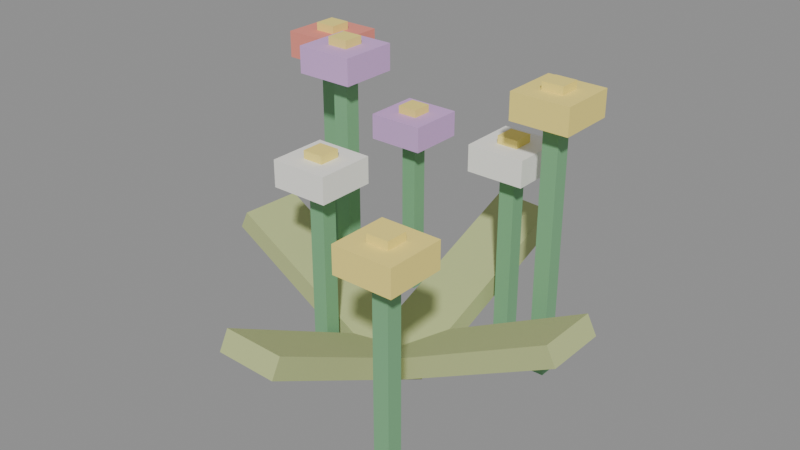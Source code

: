 # Source: flowers.blend  (saved by Blender 5.2.45; exported with 4.5.12 LTS)
import bpy
from mathutils import Matrix  # noqa: F401  (used for matrix-valued properties, if any)

bpy.ops.wm.read_factory_settings(use_empty=True)
scene = bpy.context.scene
scene.name = 'Scene'

# ---- materials (node trees are filled in below, after node groups)
mat_fern = bpy.data.materials.new('Fern')
mat_fern.diffuse_color = (0.2, 0.45, 0.23, 1.0)
mat_flowerw = bpy.data.materials.new('FlowerW')
mat_flowerw.diffuse_color = (0.95, 0.94, 0.88, 1.0)
mat_flowery = bpy.data.materials.new('FlowerY')
mat_flowery.diffuse_color = (0.96, 0.8, 0.22, 1.0)
mat_flowerp = bpy.data.materials.new('FlowerP')
mat_flowerp.diffuse_color = (0.66, 0.4, 0.76, 1.0)
mat_flowerr = bpy.data.materials.new('FlowerR')
mat_flowerr.diffuse_color = (0.85, 0.28, 0.22, 1.0)
mat_grass = bpy.data.materials.new('Grass')
mat_grass.diffuse_color = (0.5, 0.56, 0.25, 1.0)

# ---- material node trees
mat_fern.use_nodes = True; mat_fern.node_tree.nodes.clear()
_N = mat_fern.node_tree.nodes; _L = mat_fern.node_tree.links
n0 = _N.new('ShaderNodeOutputMaterial'); n0.name = 'Material Output'; n0.location = (0, 0)
n1 = _N.new('ShaderNodeBsdfPrincipled'); n1.name = 'Principled BSDF'; n1.location = (0, 0)
n1.inputs[2].default_value = 1.0
n1.inputs[10].default_value = 0.005
n2 = _N.new('ShaderNodeVertexColor'); n2.name = 'Color Attribute'; n2.location = (0, 0)
n2.layer_name = 'Col'
n3 = _N.new('ShaderNodeMix'); n3.name = 'Mix'; n3.location = (0, 0)
n3.data_type = 'RGBA'
n3.blend_type = 'MULTIPLY'
n3.inputs[0].default_value = 1.0
n3.inputs[6].default_value = (0.2, 0.45, 0.23, 1.0)
_L.new(n1.outputs[0], n0.inputs[0])
_L.new(n2.outputs[0], n3.inputs[7])
_L.new(n3.outputs[2], n1.inputs[0])
n0.is_active_output = True
mat_flowerw.use_nodes = True; mat_flowerw.node_tree.nodes.clear()
_N = mat_flowerw.node_tree.nodes; _L = mat_flowerw.node_tree.links
n0 = _N.new('ShaderNodeOutputMaterial'); n0.name = 'Material Output'; n0.location = (0, 0)
n1 = _N.new('ShaderNodeBsdfPrincipled'); n1.name = 'Principled BSDF'; n1.location = (0, 0)
n1.inputs[2].default_value = 1.0
n1.inputs[10].default_value = 0.005
n2 = _N.new('ShaderNodeVertexColor'); n2.name = 'Color Attribute'; n2.location = (0, 0)
n2.layer_name = 'Col'
n3 = _N.new('ShaderNodeMix'); n3.name = 'Mix'; n3.location = (0, 0)
n3.data_type = 'RGBA'
n3.blend_type = 'MULTIPLY'
n3.inputs[0].default_value = 1.0
n3.inputs[6].default_value = (0.95, 0.94, 0.88, 1.0)
_L.new(n1.outputs[0], n0.inputs[0])
_L.new(n2.outputs[0], n3.inputs[7])
_L.new(n3.outputs[2], n1.inputs[0])
n0.is_active_output = True
mat_flowery.use_nodes = True; mat_flowery.node_tree.nodes.clear()
_N = mat_flowery.node_tree.nodes; _L = mat_flowery.node_tree.links
n0 = _N.new('ShaderNodeOutputMaterial'); n0.name = 'Material Output'; n0.location = (0, 0)
n1 = _N.new('ShaderNodeBsdfPrincipled'); n1.name = 'Principled BSDF'; n1.location = (0, 0)
n1.inputs[2].default_value = 1.0
n1.inputs[10].default_value = 0.005
n2 = _N.new('ShaderNodeVertexColor'); n2.name = 'Color Attribute'; n2.location = (0, 0)
n2.layer_name = 'Col'
n3 = _N.new('ShaderNodeMix'); n3.name = 'Mix'; n3.location = (0, 0)
n3.data_type = 'RGBA'
n3.blend_type = 'MULTIPLY'
n3.inputs[0].default_value = 1.0
n3.inputs[6].default_value = (0.96, 0.8, 0.22, 1.0)
_L.new(n1.outputs[0], n0.inputs[0])
_L.new(n2.outputs[0], n3.inputs[7])
_L.new(n3.outputs[2], n1.inputs[0])
n0.is_active_output = True
mat_flowerp.use_nodes = True; mat_flowerp.node_tree.nodes.clear()
_N = mat_flowerp.node_tree.nodes; _L = mat_flowerp.node_tree.links
n0 = _N.new('ShaderNodeOutputMaterial'); n0.name = 'Material Output'; n0.location = (0, 0)
n1 = _N.new('ShaderNodeBsdfPrincipled'); n1.name = 'Principled BSDF'; n1.location = (0, 0)
n1.inputs[2].default_value = 1.0
n1.inputs[10].default_value = 0.005
n2 = _N.new('ShaderNodeVertexColor'); n2.name = 'Color Attribute'; n2.location = (0, 0)
n2.layer_name = 'Col'
n3 = _N.new('ShaderNodeMix'); n3.name = 'Mix'; n3.location = (0, 0)
n3.data_type = 'RGBA'
n3.blend_type = 'MULTIPLY'
n3.inputs[0].default_value = 1.0
n3.inputs[6].default_value = (0.66, 0.4, 0.76, 1.0)
_L.new(n1.outputs[0], n0.inputs[0])
_L.new(n2.outputs[0], n3.inputs[7])
_L.new(n3.outputs[2], n1.inputs[0])
n0.is_active_output = True
mat_flowerr.use_nodes = True; mat_flowerr.node_tree.nodes.clear()
_N = mat_flowerr.node_tree.nodes; _L = mat_flowerr.node_tree.links
n0 = _N.new('ShaderNodeOutputMaterial'); n0.name = 'Material Output'; n0.location = (0, 0)
n1 = _N.new('ShaderNodeBsdfPrincipled'); n1.name = 'Principled BSDF'; n1.location = (0, 0)
n1.inputs[2].default_value = 1.0
n1.inputs[10].default_value = 0.005
n2 = _N.new('ShaderNodeVertexColor'); n2.name = 'Color Attribute'; n2.location = (0, 0)
n2.layer_name = 'Col'
n3 = _N.new('ShaderNodeMix'); n3.name = 'Mix'; n3.location = (0, 0)
n3.data_type = 'RGBA'
n3.blend_type = 'MULTIPLY'
n3.inputs[0].default_value = 1.0
n3.inputs[6].default_value = (0.85, 0.28, 0.22, 1.0)
_L.new(n1.outputs[0], n0.inputs[0])
_L.new(n2.outputs[0], n3.inputs[7])
_L.new(n3.outputs[2], n1.inputs[0])
n0.is_active_output = True
mat_grass.use_nodes = True; mat_grass.node_tree.nodes.clear()
_N = mat_grass.node_tree.nodes; _L = mat_grass.node_tree.links
n0 = _N.new('ShaderNodeOutputMaterial'); n0.name = 'Material Output'; n0.location = (0, 0)
n1 = _N.new('ShaderNodeBsdfPrincipled'); n1.name = 'Principled BSDF'; n1.location = (0, 0)
n1.inputs[2].default_value = 1.0
n1.inputs[10].default_value = 0.005
n2 = _N.new('ShaderNodeVertexColor'); n2.name = 'Color Attribute'; n2.location = (0, 0)
n2.layer_name = 'Col'
n3 = _N.new('ShaderNodeMix'); n3.name = 'Mix'; n3.location = (0, 0)
n3.data_type = 'RGBA'
n3.blend_type = 'MULTIPLY'
n3.inputs[0].default_value = 1.0
n3.inputs[6].default_value = (0.5, 0.56, 0.25, 1.0)
_L.new(n1.outputs[0], n0.inputs[0])
_L.new(n2.outputs[0], n3.inputs[7])
_L.new(n3.outputs[2], n1.inputs[0])
n0.is_active_output = True

# ---- meshes
me_body_fern = bpy.data.meshes.new('Body_Fern')
me_body_fern.from_pydata([(-0.1109, -0.1039, 0.0), (-0.08089, -0.1039, 0.0), (-0.08089, -0.07389, 0.0), (-0.1109, -0.07389, 0.0), (-0.1109, -0.1039, 0.3415), (-0.08089, -0.1039, 0.3415), (-0.08089, -0.07389, 0.3415), (-0.1109, -0.07389, 0.3415), (0.2012, 0.115, 0.0), (0.2312, 0.115, 0.0), (0.2312, 0.145, 0.0), (0.2012, 0.145, 0.0), (0.2012, 0.115, 0.4725), (0.2312, 0.115, 0.4725), (0.2312, 0.145, 0.4725), (0.2012, 0.145, 0.4725), (-0.1891, 0.04529, 0.0), (-0.1591, 0.04529, 0.0), (-0.1591, 0.07529, 0.0), (-0.1891, 0.07529, 0.0), (-0.1891, 0.04529, 0.4829), (-0.1591, 0.04529, 0.4829), (-0.1591, 0.07529, 0.4829), (-0.1891, 0.07529, 0.4829), (-0.3018, 0.1344, 0.0), (-0.2718, 0.1344, 0.0), (-0.2718, 0.1644, 0.0), (-0.3018, 0.1644, 0.0), (-0.3018, 0.1344, 0.4654), (-0.2718, 0.1344, 0.4654), (-0.2718, 0.1644, 0.4654), (-0.3018, 0.1644, 0.4654), (0.09344, 0.1575, 0.0), (0.1234, 0.1575, 0.0), (0.1234, 0.1875, 0.0), (0.09344, 0.1875, 0.0), (0.09344, 0.1575, 0.3388), (0.1234, 0.1575, 0.3388), (0.1234, 0.1875, 0.3388), (0.09344, 0.1875, 0.3388), (0.1634, -0.26, 0.0), (0.1934, -0.26, 0.0), (0.1934, -0.23, 0.0), (0.1634, -0.23, 0.0), (0.1634, -0.26, 0.3419), (0.1934, -0.26, 0.3419), (0.1934, -0.23, 0.3419), (0.1634, -0.23, 0.3419), (-0.1657, 0.2057, 0.0), (-0.1357, 0.2057, 0.0), (-0.1357, 0.2357, 0.0), (-0.1657, 0.2357, 0.0), (-0.1657, 0.2057, 0.3149), (-0.1357, 0.2057, 0.3149), (-0.1357, 0.2357, 0.3149), (-0.1657, 0.2357, 0.3149)], [], [(0, 3, 2, 1), (4, 5, 6, 7), (0, 1, 5, 4), (1, 2, 6, 5), (2, 3, 7, 6), (3, 0, 4, 7), (8, 11, 10, 9), (12, 13, 14, 15), (8, 9, 13, 12), (9, 10, 14, 13), (10, 11, 15, 14), (11, 8, 12, 15), (16, 19, 18, 17), (20, 21, 22, 23), (16, 17, 21, 20), (17, 18, 22, 21), (18, 19, 23, 22), (19, 16, 20, 23), (24, 27, 26, 25), (28, 29, 30, 31), (24, 25, 29, 28), (25, 26, 30, 29), (26, 27, 31, 30), (27, 24, 28, 31), (32, 35, 34, 33), (36, 37, 38, 39), (32, 33, 37, 36), (33, 34, 38, 37), (34, 35, 39, 38), (35, 32, 36, 39), (40, 43, 42, 41), (44, 45, 46, 47), (40, 41, 45, 44), (41, 42, 46, 45), (42, 43, 47, 46), (43, 40, 44, 47), (48, 51, 50, 49), (52, 53, 54, 55), (48, 49, 53, 52), (49, 50, 54, 53), (50, 51, 55, 54), (51, 48, 52, 55)])
_uv = me_body_fern.uv_layers.new(name='UVMap')
_uv.uv.foreach_set('vector', [0.1109, -0.1039, 0.1109, -0.07389, 0.08089, -0.07389, 0.08089, -0.1039, -0.1109, -0.1039, -0.08089, -0.1039, -0.08089, -0.07389, -0.1109, -0.07389, 0.1109, 0.0, 0.08089, 0.0, 0.08089, 0.3415, 0.1109, 0.3415, 0.1039, 0.0, 0.07389, 0.0, 0.07389, 0.3415, 0.1039, 0.3415, -0.08089, 0.0, -0.1109, 0.0, -0.1109, 0.3415, -0.08089, 0.3415, -0.07389, 0.0, -0.1039, 0.0, -0.1039, 0.3415, -0.07389, 0.3415, -0.2012, 0.115, -0.2012, 0.145, -0.2312, 0.145, -0.2312, 0.115, 0.2012, 0.115, 0.2312, 0.115, 0.2312, 0.145, 0.2012, 0.145, -0.2012, 0.0, -0.2312, 0.0, -0.2312, 0.4725, -0.2012, 0.4725, -0.115, 0.0, -0.145, 0.0, -0.145, 0.4725, -0.115, 0.4725, 0.2312, 0.0, 0.2012, 0.0, 0.2012, 0.4725, 0.2312, 0.4725, 0.145, 0.0, 0.115, 0.0, 0.115, 0.4725, 0.145, 0.4725, 0.1891, 0.04529, 0.1891, 0.07529, 0.1591, 0.07529, 0.1591, 0.04529, -0.1891, 0.04529, -0.1591, 0.04529, -0.1591, 0.07529, -0.1891, 0.07529, 0.1891, 0.0, 0.1591, 0.0, 0.1591, 0.4829, 0.1891, 0.4829, -0.04529, 0.0, -0.07529, 0.0, -0.07529, 0.4829, -0.04529, 0.4829, -0.1591, 0.0, -0.1891, 0.0, -0.1891, 0.4829, -0.1591, 0.4829, 0.07529, 0.0, 0.04529, 0.0, 0.04529, 0.4829, 0.07529, 0.4829, 0.3018, 0.1344, 0.3018, 0.1644, 0.2718, 0.1644, 0.2718, 0.1344, -0.3018, 0.1344, -0.2718, 0.1344, -0.2718, 0.1644, -0.3018, 0.1644, 0.3018, 0.0, 0.2718, 0.0, 0.2718, 0.4654, 0.3018, 0.4654, -0.1344, 0.0, -0.1644, 0.0, -0.1644, 0.4654, -0.1344, 0.4654, -0.2718, 0.0, -0.3018, 0.0, -0.3018, 0.4654, -0.2718, 0.4654, 0.1644, 0.0, 0.1344, 0.0, 0.1344, 0.4654, 0.1644, 0.4654, -0.09344, 0.1575, -0.09344, 0.1875, -0.1234, 0.1875, -0.1234, 0.1575, 0.09344, 0.1575, 0.1234, 0.1575, 0.1234, 0.1875, 0.09344, 0.1875, -0.09344, 0.0, -0.1234, 0.0, -0.1234, 0.3388, -0.09344, 0.3388, -0.1575, 0.0, -0.1875, 0.0, -0.1875, 0.3388, -0.1575, 0.3388, 0.1234, 0.0, 0.09344, 0.0, 0.09344, 0.3388, 0.1234, 0.3388, 0.1875, 0.0, 0.1575, 0.0, 0.1575, 0.3388, 0.1875, 0.3388, -0.1634, -0.26, -0.1634, -0.23, -0.1934, -0.23, -0.1934, -0.26, 0.1634, -0.26, 0.1934, -0.26, 0.1934, -0.23, 0.1634, -0.23, -0.1634, 0.0, -0.1934, 0.0, -0.1934, 0.3419, -0.1634, 0.3419, 0.26, 0.0, 0.23, 0.0, 0.23, 0.3419, 0.26, 0.3419, 0.1934, 0.0, 0.1634, 0.0, 0.1634, 0.3419, 0.1934, 0.3419, -0.23, 0.0, -0.26, 0.0, -0.26, 0.3419, -0.23, 0.3419, 0.1657, 0.2057, 0.1657, 0.2357, 0.1357, 0.2357, 0.1357, 0.2057, -0.1657, 0.2057, -0.1357, 0.2057, -0.1357, 0.2357, -0.1657, 0.2357, 0.1657, 0.0, 0.1357, 0.0, 0.1357, 0.3149, 0.1657, 0.3149, -0.2057, 0.0, -0.2357, 0.0, -0.2357, 0.3149, -0.2057, 0.3149, -0.1357, 0.0, -0.1657, 0.0, -0.1657, 0.3149, -0.1357, 0.3149, 0.2357, 0.0, 0.2057, 0.0, 0.2057, 0.3149, 0.2357, 0.3149])
_ca = me_body_fern.color_attributes.new('Col', 'BYTE_COLOR', 'CORNER')
_ca.data.foreach_set('color', [1.0, 1.0, 1.0, 1.0, 1.0, 1.0, 1.0, 1.0, 1.0, 1.0, 1.0, 1.0, 1.0, 1.0, 1.0, 1.0, 1.0, 1.0, 1.0, 1.0, 1.0, 1.0, 1.0, 1.0, 1.0, 1.0, 1.0, 1.0, 1.0, 1.0, 1.0, 1.0, 1.0, 1.0, 1.0, 1.0, 1.0, 1.0, 1.0, 1.0, 1.0, 1.0, 1.0, 1.0, 1.0, 1.0, 1.0, 1.0, 1.0, 1.0, 1.0, 1.0, 1.0, 1.0, 1.0, 1.0, 1.0, 1.0, 1.0, 1.0, 1.0, 1.0, 1.0, 1.0, 1.0, 1.0, 1.0, 1.0, 1.0, 1.0, 1.0, 1.0, 1.0, 1.0, 1.0, 1.0, 1.0, 1.0, 1.0, 1.0, 1.0, 1.0, 1.0, 1.0, 1.0, 1.0, 1.0, 1.0, 1.0, 1.0, 1.0, 1.0, 1.0, 1.0, 1.0, 1.0, 1.0, 1.0, 1.0, 1.0, 1.0, 1.0, 1.0, 1.0, 1.0, 1.0, 1.0, 1.0, 1.0, 1.0, 1.0, 1.0, 1.0, 1.0, 1.0, 1.0, 1.0, 1.0, 1.0, 1.0, 1.0, 1.0, 1.0, 1.0, 1.0, 1.0, 1.0, 1.0, 1.0, 1.0, 1.0, 1.0, 1.0, 1.0, 1.0, 1.0, 1.0, 1.0, 1.0, 1.0, 1.0, 1.0, 1.0, 1.0, 1.0, 1.0, 1.0, 1.0, 1.0, 1.0, 1.0, 1.0, 1.0, 1.0, 1.0, 1.0, 1.0, 1.0, 1.0, 1.0, 1.0, 1.0, 1.0, 1.0, 1.0, 1.0, 1.0, 1.0, 1.0, 1.0, 1.0, 1.0, 1.0, 1.0, 1.0, 1.0, 1.0, 1.0, 1.0, 1.0, 1.0, 1.0, 1.0, 1.0, 1.0, 1.0, 1.0, 1.0, 1.0, 1.0, 1.0, 1.0, 1.0, 1.0, 1.0, 1.0, 1.0, 1.0, 1.0, 1.0, 1.0, 1.0, 1.0, 1.0, 1.0, 1.0, 1.0, 1.0, 1.0, 1.0, 1.0, 1.0, 1.0, 1.0, 1.0, 1.0, 1.0, 1.0, 1.0, 1.0, 1.0, 1.0, 1.0, 1.0, 1.0, 1.0, 1.0, 1.0, 1.0, 1.0, 1.0, 1.0, 1.0, 1.0, 1.0, 1.0, 1.0, 1.0, 1.0, 1.0, 1.0, 1.0, 1.0, 1.0, 1.0, 1.0, 1.0, 1.0, 1.0, 1.0, 1.0, 1.0, 1.0, 1.0, 1.0, 1.0, 1.0, 1.0, 1.0, 1.0, 1.0, 1.0, 1.0, 1.0, 1.0, 1.0, 1.0, 1.0, 1.0, 1.0, 1.0, 1.0, 1.0, 1.0, 1.0, 1.0, 1.0, 1.0, 1.0, 1.0, 1.0, 1.0, 1.0, 1.0, 1.0, 1.0, 1.0, 1.0, 1.0, 1.0, 1.0, 1.0, 1.0, 1.0, 1.0, 1.0, 1.0, 1.0, 1.0, 1.0, 1.0, 1.0, 1.0, 1.0, 1.0, 1.0, 1.0, 1.0, 1.0, 1.0, 1.0, 1.0, 1.0, 1.0, 1.0, 1.0, 1.0, 1.0, 1.0, 1.0, 1.0, 1.0, 1.0, 1.0, 1.0, 1.0, 1.0, 1.0, 1.0, 1.0, 1.0, 1.0, 1.0, 1.0, 1.0, 1.0, 1.0, 1.0, 1.0, 1.0, 1.0, 1.0, 1.0, 1.0, 1.0, 1.0, 1.0, 1.0, 1.0, 1.0, 1.0, 1.0, 1.0, 1.0, 1.0, 1.0, 1.0, 1.0, 1.0, 1.0, 1.0, 1.0, 1.0, 1.0, 1.0, 1.0, 1.0, 1.0, 1.0, 1.0, 1.0, 1.0, 1.0, 1.0, 1.0, 1.0, 1.0, 1.0, 1.0, 1.0, 1.0, 1.0, 1.0, 1.0, 1.0, 1.0, 1.0, 1.0, 1.0, 1.0, 1.0, 1.0, 1.0, 1.0, 1.0, 1.0, 1.0, 1.0, 1.0, 1.0, 1.0, 1.0, 1.0, 1.0, 1.0, 1.0, 1.0, 1.0, 1.0, 1.0, 1.0, 1.0, 1.0, 1.0, 1.0, 1.0, 1.0, 1.0, 1.0, 1.0, 1.0, 1.0, 1.0, 1.0, 1.0, 1.0, 1.0, 1.0, 1.0, 1.0, 1.0, 1.0, 1.0, 1.0, 1.0, 1.0, 1.0, 1.0, 1.0, 1.0, 1.0, 1.0, 1.0, 1.0, 1.0, 1.0, 1.0, 1.0, 1.0, 1.0, 1.0, 1.0, 1.0, 1.0, 1.0, 1.0, 1.0, 1.0, 1.0, 1.0, 1.0, 1.0, 1.0, 1.0, 1.0, 1.0, 1.0, 1.0, 1.0, 1.0, 1.0, 1.0, 1.0, 1.0, 1.0, 1.0, 1.0, 1.0, 1.0, 1.0, 1.0, 1.0, 1.0, 1.0, 1.0, 1.0, 1.0, 1.0, 1.0, 1.0, 1.0, 1.0, 1.0, 1.0, 1.0, 1.0, 1.0, 1.0, 1.0, 1.0, 1.0, 1.0, 1.0, 1.0, 1.0, 1.0, 1.0, 1.0, 1.0, 1.0, 1.0, 1.0, 1.0, 1.0, 1.0, 1.0, 1.0, 1.0, 1.0, 1.0, 1.0, 1.0, 1.0, 1.0, 1.0, 1.0, 1.0, 1.0, 1.0, 1.0, 1.0, 1.0, 1.0, 1.0, 1.0, 1.0, 1.0, 1.0, 1.0, 1.0, 1.0, 1.0, 1.0, 1.0, 1.0, 1.0, 1.0, 1.0, 1.0, 1.0, 1.0, 1.0, 1.0, 1.0, 1.0, 1.0, 1.0, 1.0, 1.0, 1.0, 1.0, 1.0, 1.0, 1.0, 1.0, 1.0, 1.0, 1.0, 1.0, 1.0, 1.0, 1.0, 1.0, 1.0, 1.0, 1.0, 1.0, 1.0, 1.0, 1.0, 1.0, 1.0, 1.0, 1.0, 1.0, 1.0, 1.0, 1.0, 1.0, 1.0, 1.0, 1.0, 1.0, 1.0, 1.0, 1.0, 1.0, 1.0, 1.0, 1.0, 1.0, 1.0, 1.0, 1.0, 1.0, 1.0, 1.0, 1.0, 1.0, 1.0, 1.0, 1.0, 1.0, 1.0, 1.0, 1.0, 1.0, 1.0, 1.0, 1.0, 1.0, 1.0, 1.0, 1.0, 1.0, 1.0, 1.0, 1.0, 1.0, 1.0, 1.0, 1.0, 1.0, 1.0, 1.0, 1.0, 1.0, 1.0, 1.0, 1.0, 1.0, 1.0, 1.0, 1.0, 1.0, 1.0, 1.0, 1.0, 1.0, 1.0, 1.0, 1.0, 1.0, 1.0, 1.0, 1.0, 1.0, 1.0, 1.0, 1.0, 1.0, 1.0, 1.0, 1.0, 1.0, 1.0, 1.0, 1.0, 1.0, 1.0, 1.0, 1.0])
me_body_fern.materials.append(mat_fern)
me_body_fern.update()
me_body_flowerw = bpy.data.meshes.new('Body_FlowerW')
me_body_flowerw.from_pydata([(-0.1509, -0.03389, 0.3465), (-0.04089, -0.03389, 0.3465), (-0.04089, -0.1439, 0.3465), (-0.1509, -0.1439, 0.3465), (-0.1509, -0.03389, 0.3965), (-0.04089, -0.03389, 0.3965), (-0.04089, -0.1439, 0.3965), (-0.1509, -0.1439, 0.3965), (0.05344, 0.2275, 0.3438), (0.1634, 0.2275, 0.3438), (0.1634, 0.1175, 0.3438), (0.05344, 0.1175, 0.3438), (0.05344, 0.2275, 0.3938), (0.1634, 0.2275, 0.3938), (0.1634, 0.1175, 0.3938), (0.05344, 0.1175, 0.3938)], [], [(0, 1, 2, 3), (4, 7, 6, 5), (0, 4, 5, 1), (1, 5, 6, 2), (2, 6, 7, 3), (3, 7, 4, 0), (8, 9, 10, 11), (12, 15, 14, 13), (8, 12, 13, 9), (9, 13, 14, 10), (10, 14, 15, 11), (11, 15, 12, 8)])
_uv = me_body_flowerw.uv_layers.new(name='UVMap')
_uv.uv.foreach_set('vector', [0.1509, -0.03389, 0.04089, -0.03389, 0.04089, -0.1439, 0.1509, -0.1439, -0.1509, -0.03389, -0.1509, -0.1439, -0.04089, -0.1439, -0.04089, -0.03389, -0.1509, 0.3465, -0.1509, 0.3965, -0.04089, 0.3965, -0.04089, 0.3465, 0.03389, 0.3465, 0.03389, 0.3965, 0.1439, 0.3965, 0.1439, 0.3465, 0.04089, 0.3465, 0.04089, 0.3965, 0.1509, 0.3965, 0.1509, 0.3465, -0.1439, 0.3465, -0.1439, 0.3965, -0.03389, 0.3965, -0.03389, 0.3465, -0.05344, 0.2275, -0.1634, 0.2275, -0.1634, 0.1175, -0.05344, 0.1175, 0.05344, 0.2275, 0.05344, 0.1175, 0.1634, 0.1175, 0.1634, 0.2275, 0.05344, 0.3438, 0.05344, 0.3938, 0.1634, 0.3938, 0.1634, 0.3438, -0.2275, 0.3438, -0.2275, 0.3938, -0.1175, 0.3938, -0.1175, 0.3438, -0.1634, 0.3438, -0.1634, 0.3938, -0.05344, 0.3938, -0.05344, 0.3438, 0.1175, 0.3438, 0.1175, 0.3938, 0.2275, 0.3938, 0.2275, 0.3438])
_ca = me_body_flowerw.color_attributes.new('Col', 'BYTE_COLOR', 'CORNER')
_ca.data.foreach_set('color', [1.0, 1.0, 1.0, 1.0, 1.0, 1.0, 1.0, 1.0, 1.0, 1.0, 1.0, 1.0, 1.0, 1.0, 1.0, 1.0, 1.0, 1.0, 1.0, 1.0, 1.0, 1.0, 1.0, 1.0, 1.0, 1.0, 1.0, 1.0, 1.0, 1.0, 1.0, 1.0, 1.0, 1.0, 1.0, 1.0, 1.0, 1.0, 1.0, 1.0, 1.0, 1.0, 1.0, 1.0, 1.0, 1.0, 1.0, 1.0, 1.0, 1.0, 1.0, 1.0, 1.0, 1.0, 1.0, 1.0, 1.0, 1.0, 1.0, 1.0, 1.0, 1.0, 1.0, 1.0, 1.0, 1.0, 1.0, 1.0, 1.0, 1.0, 1.0, 1.0, 1.0, 1.0, 1.0, 1.0, 1.0, 1.0, 1.0, 1.0, 1.0, 1.0, 1.0, 1.0, 1.0, 1.0, 1.0, 1.0, 1.0, 1.0, 1.0, 1.0, 1.0, 1.0, 1.0, 1.0, 1.0, 1.0, 1.0, 1.0, 1.0, 1.0, 1.0, 1.0, 1.0, 1.0, 1.0, 1.0, 1.0, 1.0, 1.0, 1.0, 1.0, 1.0, 1.0, 1.0, 1.0, 1.0, 1.0, 1.0, 1.0, 1.0, 1.0, 1.0, 1.0, 1.0, 1.0, 1.0, 1.0, 1.0, 1.0, 1.0, 1.0, 1.0, 1.0, 1.0, 1.0, 1.0, 1.0, 1.0, 1.0, 1.0, 1.0, 1.0, 1.0, 1.0, 1.0, 1.0, 1.0, 1.0, 1.0, 1.0, 1.0, 1.0, 1.0, 1.0, 1.0, 1.0, 1.0, 1.0, 1.0, 1.0, 1.0, 1.0, 1.0, 1.0, 1.0, 1.0, 1.0, 1.0, 1.0, 1.0, 1.0, 1.0, 1.0, 1.0, 1.0, 1.0, 1.0, 1.0, 1.0, 1.0, 1.0, 1.0, 1.0, 1.0, 1.0, 1.0, 1.0, 1.0, 1.0, 1.0])
me_body_flowerw.materials.append(mat_flowerw)
me_body_flowerw.update()
me_body_flowery = bpy.data.meshes.new('Body_FlowerY')
me_body_flowery.from_pydata([(-0.1159, -0.06889, 0.3715), (-0.07589, -0.06889, 0.3715), (-0.07589, -0.1089, 0.3715), (-0.1159, -0.1089, 0.3715), (-0.1159, -0.06889, 0.4115), (-0.07589, -0.06889, 0.4115), (-0.07589, -0.1089, 0.4115), (-0.1159, -0.1089, 0.4115), (0.1612, 0.185, 0.4775), (0.2712, 0.185, 0.4775), (0.2712, 0.07501, 0.4775), (0.1612, 0.07501, 0.4775), (0.1612, 0.185, 0.5275), (0.2712, 0.185, 0.5275), (0.2712, 0.07501, 0.5275), (0.1612, 0.07501, 0.5275), (0.1962, 0.15, 0.5025), (0.2362, 0.15, 0.5025), (0.2362, 0.11, 0.5025), (0.1962, 0.11, 0.5025), (0.1962, 0.15, 0.5425), (0.2362, 0.15, 0.5425), (0.2362, 0.11, 0.5425), (0.1962, 0.11, 0.5425), (-0.1941, 0.08029, 0.5129), (-0.1541, 0.08029, 0.5129), (-0.1541, 0.04029, 0.5129), (-0.1941, 0.04029, 0.5129), (-0.1941, 0.08029, 0.5529), (-0.1541, 0.08029, 0.5529), (-0.1541, 0.04029, 0.5529), (-0.1941, 0.04029, 0.5529), (-0.3068, 0.1694, 0.4954), (-0.2668, 0.1694, 0.4954), (-0.2668, 0.1294, 0.4954), (-0.3068, 0.1294, 0.4954), (-0.3068, 0.1694, 0.5354), (-0.2668, 0.1694, 0.5354), (-0.2668, 0.1294, 0.5354), (-0.3068, 0.1294, 0.5354), (0.08844, 0.1925, 0.3688), (0.1284, 0.1925, 0.3688), (0.1284, 0.1525, 0.3688), (0.08844, 0.1525, 0.3688), (0.08844, 0.1925, 0.4088), (0.1284, 0.1925, 0.4088), (0.1284, 0.1525, 0.4088), (0.08844, 0.1525, 0.4088), (0.1234, -0.19, 0.3469), (0.2334, -0.19, 0.3469), (0.2334, -0.3, 0.3469), (0.1234, -0.3, 0.3469), (0.1234, -0.19, 0.3969), (0.2334, -0.19, 0.3969), (0.2334, -0.3, 0.3969), (0.1234, -0.3, 0.3969), (0.1584, -0.225, 0.3719), (0.1984, -0.225, 0.3719), (0.1984, -0.265, 0.3719), (0.1584, -0.265, 0.3719), (0.1584, -0.225, 0.4119), (0.1984, -0.225, 0.4119), (0.1984, -0.265, 0.4119), (0.1584, -0.265, 0.4119), (-0.1707, 0.2407, 0.3449), (-0.1307, 0.2407, 0.3449), (-0.1307, 0.2007, 0.3449), (-0.1707, 0.2007, 0.3449), (-0.1707, 0.2407, 0.3849), (-0.1307, 0.2407, 0.3849), (-0.1307, 0.2007, 0.3849), (-0.1707, 0.2007, 0.3849)], [], [(0, 1, 2, 3), (4, 7, 6, 5), (0, 4, 5, 1), (1, 5, 6, 2), (2, 6, 7, 3), (3, 7, 4, 0), (8, 9, 10, 11), (12, 15, 14, 13), (8, 12, 13, 9), (9, 13, 14, 10), (10, 14, 15, 11), (11, 15, 12, 8), (16, 17, 18, 19), (20, 23, 22, 21), (16, 20, 21, 17), (17, 21, 22, 18), (18, 22, 23, 19), (19, 23, 20, 16), (24, 25, 26, 27), (28, 31, 30, 29), (24, 28, 29, 25), (25, 29, 30, 26), (26, 30, 31, 27), (27, 31, 28, 24), (32, 33, 34, 35), (36, 39, 38, 37), (32, 36, 37, 33), (33, 37, 38, 34), (34, 38, 39, 35), (35, 39, 36, 32), (40, 41, 42, 43), (44, 47, 46, 45), (40, 44, 45, 41), (41, 45, 46, 42), (42, 46, 47, 43), (43, 47, 44, 40), (48, 49, 50, 51), (52, 55, 54, 53), (48, 52, 53, 49), (49, 53, 54, 50), (50, 54, 55, 51), (51, 55, 52, 48), (56, 57, 58, 59), (60, 63, 62, 61), (56, 60, 61, 57), (57, 61, 62, 58), (58, 62, 63, 59), (59, 63, 60, 56), (64, 65, 66, 67), (68, 71, 70, 69), (64, 68, 69, 65), (65, 69, 70, 66), (66, 70, 71, 67), (67, 71, 68, 64)])
_uv = me_body_flowery.uv_layers.new(name='UVMap')
_uv.uv.foreach_set('vector', [0.1159, -0.06889, 0.07589, -0.06889, 0.07589, -0.1089, 0.1159, -0.1089, -0.1159, -0.06889, -0.1159, -0.1089, -0.07589, -0.1089, -0.07589, -0.06889, -0.1159, 0.3715, -0.1159, 0.4115, -0.07589, 0.4115, -0.07589, 0.3715, 0.06889, 0.3715, 0.06889, 0.4115, 0.1089, 0.4115, 0.1089, 0.3715, 0.07589, 0.3715, 0.07589, 0.4115, 0.1159, 0.4115, 0.1159, 0.3715, -0.1089, 0.3715, -0.1089, 0.4115, -0.06889, 0.4115, -0.06889, 0.3715, -0.1612, 0.185, -0.2712, 0.185, -0.2712, 0.07501, -0.1612, 0.07501, 0.1612, 0.185, 0.1612, 0.07501, 0.2712, 0.07501, 0.2712, 0.185, 0.1612, 0.4775, 0.1612, 0.5275, 0.2712, 0.5275, 0.2712, 0.4775, -0.185, 0.4775, -0.185, 0.5275, -0.07501, 0.5275, -0.07501, 0.4775, -0.2712, 0.4775, -0.2712, 0.5275, -0.1612, 0.5275, -0.1612, 0.4775, 0.07501, 0.4775, 0.07501, 0.5275, 0.185, 0.5275, 0.185, 0.4775, -0.1962, 0.15, -0.2362, 0.15, -0.2362, 0.11, -0.1962, 0.11, 0.1962, 0.15, 0.1962, 0.11, 0.2362, 0.11, 0.2362, 0.15, 0.1962, 0.5025, 0.1962, 0.5425, 0.2362, 0.5425, 0.2362, 0.5025, -0.15, 0.5025, -0.15, 0.5425, -0.11, 0.5425, -0.11, 0.5025, -0.2362, 0.5025, -0.2362, 0.5425, -0.1962, 0.5425, -0.1962, 0.5025, 0.11, 0.5025, 0.11, 0.5425, 0.15, 0.5425, 0.15, 0.5025, 0.1941, 0.08029, 0.1541, 0.08029, 0.1541, 0.04029, 0.1941, 0.04029, -0.1941, 0.08029, -0.1941, 0.04029, -0.1541, 0.04029, -0.1541, 0.08029, -0.1941, 0.5129, -0.1941, 0.5529, -0.1541, 0.5529, -0.1541, 0.5129, -0.08029, 0.5129, -0.08029, 0.5529, -0.04029, 0.5529, -0.04029, 0.5129, 0.1541, 0.5129, 0.1541, 0.5529, 0.1941, 0.5529, 0.1941, 0.5129, 0.04029, 0.5129, 0.04029, 0.5529, 0.08029, 0.5529, 0.08029, 0.5129, 0.3068, 0.1694, 0.2668, 0.1694, 0.2668, 0.1294, 0.3068, 0.1294, -0.3068, 0.1694, -0.3068, 0.1294, -0.2668, 0.1294, -0.2668, 0.1694, -0.3068, 0.4954, -0.3068, 0.5354, -0.2668, 0.5354, -0.2668, 0.4954, -0.1694, 0.4954, -0.1694, 0.5354, -0.1294, 0.5354, -0.1294, 0.4954, 0.2668, 0.4954, 0.2668, 0.5354, 0.3068, 0.5354, 0.3068, 0.4954, 0.1294, 0.4954, 0.1294, 0.5354, 0.1694, 0.5354, 0.1694, 0.4954, -0.08844, 0.1925, -0.1284, 0.1925, -0.1284, 0.1525, -0.08844, 0.1525, 0.08844, 0.1925, 0.08844, 0.1525, 0.1284, 0.1525, 0.1284, 0.1925, 0.08844, 0.3688, 0.08844, 0.4088, 0.1284, 0.4088, 0.1284, 0.3688, -0.1925, 0.3688, -0.1925, 0.4088, -0.1525, 0.4088, -0.1525, 0.3688, -0.1284, 0.3688, -0.1284, 0.4088, -0.08844, 0.4088, -0.08844, 0.3688, 0.1525, 0.3688, 0.1525, 0.4088, 0.1925, 0.4088, 0.1925, 0.3688, -0.1234, -0.19, -0.2334, -0.19, -0.2334, -0.3, -0.1234, -0.3, 0.1234, -0.19, 0.1234, -0.3, 0.2334, -0.3, 0.2334, -0.19, 0.1234, 0.3469, 0.1234, 0.3969, 0.2334, 0.3969, 0.2334, 0.3469, 0.19, 0.3469, 0.19, 0.3969, 0.3, 0.3969, 0.3, 0.3469, -0.2334, 0.3469, -0.2334, 0.3969, -0.1234, 0.3969, -0.1234, 0.3469, -0.3, 0.3469, -0.3, 0.3969, -0.19, 0.3969, -0.19, 0.3469, -0.1584, -0.225, -0.1984, -0.225, -0.1984, -0.265, -0.1584, -0.265, 0.1584, -0.225, 0.1584, -0.265, 0.1984, -0.265, 0.1984, -0.225, 0.1584, 0.3719, 0.1584, 0.4119, 0.1984, 0.4119, 0.1984, 0.3719, 0.225, 0.3719, 0.225, 0.4119, 0.265, 0.4119, 0.265, 0.3719, -0.1984, 0.3719, -0.1984, 0.4119, -0.1584, 0.4119, -0.1584, 0.3719, -0.265, 0.3719, -0.265, 0.4119, -0.225, 0.4119, -0.225, 0.3719, 0.1707, 0.2407, 0.1307, 0.2407, 0.1307, 0.2007, 0.1707, 0.2007, -0.1707, 0.2407, -0.1707, 0.2007, -0.1307, 0.2007, -0.1307, 0.2407, -0.1707, 0.3449, -0.1707, 0.3849, -0.1307, 0.3849, -0.1307, 0.3449, -0.2407, 0.3449, -0.2407, 0.3849, -0.2007, 0.3849, -0.2007, 0.3449, 0.1307, 0.3449, 0.1307, 0.3849, 0.1707, 0.3849, 0.1707, 0.3449, 0.2007, 0.3449, 0.2007, 0.3849, 0.2407, 0.3849, 0.2407, 0.3449])
_ca = me_body_flowery.color_attributes.new('Col', 'BYTE_COLOR', 'CORNER')
_ca.data.foreach_set('color', [1.0, 1.0, 1.0, 1.0, 1.0, 1.0, 1.0, 1.0, 1.0, 1.0, 1.0, 1.0, 1.0, 1.0, 1.0, 1.0, 1.0, 1.0, 1.0, 1.0, 1.0, 1.0, 1.0, 1.0, 1.0, 1.0, 1.0, 1.0, 1.0, 1.0, 1.0, 1.0, 1.0, 1.0, 1.0, 1.0, 1.0, 1.0, 1.0, 1.0, 1.0, 1.0, 1.0, 1.0, 1.0, 1.0, 1.0, 1.0, 1.0, 1.0, 1.0, 1.0, 1.0, 1.0, 1.0, 1.0, 1.0, 1.0, 1.0, 1.0, 1.0, 1.0, 1.0, 1.0, 1.0, 1.0, 1.0, 1.0, 1.0, 1.0, 1.0, 1.0, 1.0, 1.0, 1.0, 1.0, 1.0, 1.0, 1.0, 1.0, 1.0, 1.0, 1.0, 1.0, 1.0, 1.0, 1.0, 1.0, 1.0, 1.0, 1.0, 1.0, 1.0, 1.0, 1.0, 1.0, 1.0, 1.0, 1.0, 1.0, 1.0, 1.0, 1.0, 1.0, 1.0, 1.0, 1.0, 1.0, 1.0, 1.0, 1.0, 1.0, 1.0, 1.0, 1.0, 1.0, 1.0, 1.0, 1.0, 1.0, 1.0, 1.0, 1.0, 1.0, 1.0, 1.0, 1.0, 1.0, 1.0, 1.0, 1.0, 1.0, 1.0, 1.0, 1.0, 1.0, 1.0, 1.0, 1.0, 1.0, 1.0, 1.0, 1.0, 1.0, 1.0, 1.0, 1.0, 1.0, 1.0, 1.0, 1.0, 1.0, 1.0, 1.0, 1.0, 1.0, 1.0, 1.0, 1.0, 1.0, 1.0, 1.0, 1.0, 1.0, 1.0, 1.0, 1.0, 1.0, 1.0, 1.0, 1.0, 1.0, 1.0, 1.0, 1.0, 1.0, 1.0, 1.0, 1.0, 1.0, 1.0, 1.0, 1.0, 1.0, 1.0, 1.0, 1.0, 1.0, 1.0, 1.0, 1.0, 1.0, 1.0, 1.0, 1.0, 1.0, 1.0, 1.0, 1.0, 1.0, 1.0, 1.0, 1.0, 1.0, 1.0, 1.0, 1.0, 1.0, 1.0, 1.0, 1.0, 1.0, 1.0, 1.0, 1.0, 1.0, 1.0, 1.0, 1.0, 1.0, 1.0, 1.0, 1.0, 1.0, 1.0, 1.0, 1.0, 1.0, 1.0, 1.0, 1.0, 1.0, 1.0, 1.0, 1.0, 1.0, 1.0, 1.0, 1.0, 1.0, 1.0, 1.0, 1.0, 1.0, 1.0, 1.0, 1.0, 1.0, 1.0, 1.0, 1.0, 1.0, 1.0, 1.0, 1.0, 1.0, 1.0, 1.0, 1.0, 1.0, 1.0, 1.0, 1.0, 1.0, 1.0, 1.0, 1.0, 1.0, 1.0, 1.0, 1.0, 1.0, 1.0, 1.0, 1.0, 1.0, 1.0, 1.0, 1.0, 1.0, 1.0, 1.0, 1.0, 1.0, 1.0, 1.0, 1.0, 1.0, 1.0, 1.0, 1.0, 1.0, 1.0, 1.0, 1.0, 1.0, 1.0, 1.0, 1.0, 1.0, 1.0, 1.0, 1.0, 1.0, 1.0, 1.0, 1.0, 1.0, 1.0, 1.0, 1.0, 1.0, 1.0, 1.0, 1.0, 1.0, 1.0, 1.0, 1.0, 1.0, 1.0, 1.0, 1.0, 1.0, 1.0, 1.0, 1.0, 1.0, 1.0, 1.0, 1.0, 1.0, 1.0, 1.0, 1.0, 1.0, 1.0, 1.0, 1.0, 1.0, 1.0, 1.0, 1.0, 1.0, 1.0, 1.0, 1.0, 1.0, 1.0, 1.0, 1.0, 1.0, 1.0, 1.0, 1.0, 1.0, 1.0, 1.0, 1.0, 1.0, 1.0, 1.0, 1.0, 1.0, 1.0, 1.0, 1.0, 1.0, 1.0, 1.0, 1.0, 1.0, 1.0, 1.0, 1.0, 1.0, 1.0, 1.0, 1.0, 1.0, 1.0, 1.0, 1.0, 1.0, 1.0, 1.0, 1.0, 1.0, 1.0, 1.0, 1.0, 1.0, 1.0, 1.0, 1.0, 1.0, 1.0, 1.0, 1.0, 1.0, 1.0, 1.0, 1.0, 1.0, 1.0, 1.0, 1.0, 1.0, 1.0, 1.0, 1.0, 1.0, 1.0, 1.0, 1.0, 1.0, 1.0, 1.0, 1.0, 1.0, 1.0, 1.0, 1.0, 1.0, 1.0, 1.0, 1.0, 1.0, 1.0, 1.0, 1.0, 1.0, 1.0, 1.0, 1.0, 1.0, 1.0, 1.0, 1.0, 1.0, 1.0, 1.0, 1.0, 1.0, 1.0, 1.0, 1.0, 1.0, 1.0, 1.0, 1.0, 1.0, 1.0, 1.0, 1.0, 1.0, 1.0, 1.0, 1.0, 1.0, 1.0, 1.0, 1.0, 1.0, 1.0, 1.0, 1.0, 1.0, 1.0, 1.0, 1.0, 1.0, 1.0, 1.0, 1.0, 1.0, 1.0, 1.0, 1.0, 1.0, 1.0, 1.0, 1.0, 1.0, 1.0, 1.0, 1.0, 1.0, 1.0, 1.0, 1.0, 1.0, 1.0, 1.0, 1.0, 1.0, 1.0, 1.0, 1.0, 1.0, 1.0, 1.0, 1.0, 1.0, 1.0, 1.0, 1.0, 1.0, 1.0, 1.0, 1.0, 1.0, 1.0, 1.0, 1.0, 1.0, 1.0, 1.0, 1.0, 1.0, 1.0, 1.0, 1.0, 1.0, 1.0, 1.0, 1.0, 1.0, 1.0, 1.0, 1.0, 1.0, 1.0, 1.0, 1.0, 1.0, 1.0, 1.0, 1.0, 1.0, 1.0, 1.0, 1.0, 1.0, 1.0, 1.0, 1.0, 1.0, 1.0, 1.0, 1.0, 1.0, 1.0, 1.0, 1.0, 1.0, 1.0, 1.0, 1.0, 1.0, 1.0, 1.0, 1.0, 1.0, 1.0, 1.0, 1.0, 1.0, 1.0, 1.0, 1.0, 1.0, 1.0, 1.0, 1.0, 1.0, 1.0, 1.0, 1.0, 1.0, 1.0, 1.0, 1.0, 1.0, 1.0, 1.0, 1.0, 1.0, 1.0, 1.0, 1.0, 1.0, 1.0, 1.0, 1.0, 1.0, 1.0, 1.0, 1.0, 1.0, 1.0, 1.0, 1.0, 1.0, 1.0, 1.0, 1.0, 1.0, 1.0, 1.0, 1.0, 1.0, 1.0, 1.0, 1.0, 1.0, 1.0, 1.0, 1.0, 1.0, 1.0, 1.0, 1.0, 1.0, 1.0, 1.0, 1.0, 1.0, 1.0, 1.0, 1.0, 1.0, 1.0, 1.0, 1.0, 1.0, 1.0, 1.0, 1.0, 1.0, 1.0, 1.0, 1.0, 1.0, 1.0, 1.0, 1.0, 1.0, 1.0, 1.0, 1.0, 1.0, 1.0, 1.0, 1.0, 1.0, 1.0, 1.0, 1.0, 1.0, 1.0, 1.0, 1.0, 1.0, 1.0, 1.0, 1.0, 1.0, 1.0, 1.0, 1.0, 1.0, 1.0, 1.0, 1.0, 1.0, 1.0, 1.0, 1.0, 1.0, 1.0, 1.0, 1.0, 1.0, 1.0, 1.0, 1.0, 1.0, 1.0, 1.0, 1.0, 1.0, 1.0, 1.0, 1.0, 1.0, 1.0, 1.0, 1.0, 1.0, 1.0, 1.0, 1.0, 1.0, 1.0, 1.0, 1.0, 1.0, 1.0, 1.0, 1.0, 1.0, 1.0, 1.0, 1.0, 1.0, 1.0, 1.0, 1.0, 1.0, 1.0, 1.0, 1.0, 1.0, 1.0, 1.0, 1.0, 1.0, 1.0, 1.0, 1.0, 1.0, 1.0, 1.0, 1.0, 1.0, 1.0, 1.0, 1.0, 1.0, 1.0, 1.0, 1.0, 1.0, 1.0, 1.0, 1.0, 1.0, 1.0, 1.0, 1.0, 1.0, 1.0, 1.0, 1.0, 1.0, 1.0, 1.0, 1.0, 1.0, 1.0, 1.0, 1.0, 1.0, 1.0, 1.0, 1.0, 1.0, 1.0, 1.0, 1.0, 1.0, 1.0, 1.0, 1.0, 1.0, 1.0, 1.0, 1.0, 1.0, 1.0, 1.0, 1.0, 1.0, 1.0, 1.0, 1.0, 1.0, 1.0, 1.0, 1.0, 1.0, 1.0, 1.0, 1.0, 1.0, 1.0, 1.0, 1.0, 1.0, 1.0, 1.0, 1.0, 1.0, 1.0, 1.0, 1.0, 1.0, 1.0, 1.0, 1.0, 1.0, 1.0, 1.0, 1.0, 1.0, 1.0, 1.0, 1.0, 1.0, 1.0, 1.0, 1.0, 1.0, 1.0, 1.0, 1.0, 1.0, 1.0, 1.0, 1.0, 1.0, 1.0, 1.0, 1.0, 1.0, 1.0, 1.0, 1.0, 1.0, 1.0, 1.0, 1.0, 1.0, 1.0, 1.0, 1.0, 1.0, 1.0, 1.0, 1.0, 1.0, 1.0, 1.0, 1.0, 1.0, 1.0, 1.0, 1.0, 1.0, 1.0, 1.0, 1.0, 1.0])
me_body_flowery.materials.append(mat_flowery)
me_body_flowery.update()
me_body_flowerp = bpy.data.meshes.new('Body_FlowerP')
me_body_flowerp.from_pydata([(-0.2291, 0.1153, 0.4879), (-0.1191, 0.1153, 0.4879), (-0.1191, 0.005291, 0.4879), (-0.2291, 0.005291, 0.4879), (-0.2291, 0.1153, 0.5379), (-0.1191, 0.1153, 0.5379), (-0.1191, 0.005291, 0.5379), (-0.2291, 0.005291, 0.5379), (-0.2057, 0.2757, 0.3199), (-0.09571, 0.2757, 0.3199), (-0.09571, 0.1657, 0.3199), (-0.2057, 0.1657, 0.3199), (-0.2057, 0.2757, 0.3699), (-0.09571, 0.2757, 0.3699), (-0.09571, 0.1657, 0.3699), (-0.2057, 0.1657, 0.3699)], [], [(0, 1, 2, 3), (4, 7, 6, 5), (0, 4, 5, 1), (1, 5, 6, 2), (2, 6, 7, 3), (3, 7, 4, 0), (8, 9, 10, 11), (12, 15, 14, 13), (8, 12, 13, 9), (9, 13, 14, 10), (10, 14, 15, 11), (11, 15, 12, 8)])
_uv = me_body_flowerp.uv_layers.new(name='UVMap')
_uv.uv.foreach_set('vector', [0.2291, 0.1153, 0.1191, 0.1153, 0.1191, 0.005291, 0.2291, 0.005291, -0.2291, 0.1153, -0.2291, 0.005291, -0.1191, 0.005291, -0.1191, 0.1153, -0.2291, 0.4879, -0.2291, 0.5379, -0.1191, 0.5379, -0.1191, 0.4879, -0.1153, 0.4879, -0.1153, 0.5379, -0.005291, 0.5379, -0.005291, 0.4879, 0.1191, 0.4879, 0.1191, 0.5379, 0.2291, 0.5379, 0.2291, 0.4879, 0.005291, 0.4879, 0.005291, 0.5379, 0.1153, 0.5379, 0.1153, 0.4879, 0.2057, 0.2757, 0.09571, 0.2757, 0.09571, 0.1657, 0.2057, 0.1657, -0.2057, 0.2757, -0.2057, 0.1657, -0.09571, 0.1657, -0.09571, 0.2757, -0.2057, 0.3199, -0.2057, 0.3699, -0.09571, 0.3699, -0.09571, 0.3199, -0.2757, 0.3199, -0.2757, 0.3699, -0.1657, 0.3699, -0.1657, 0.3199, 0.09571, 0.3199, 0.09571, 0.3699, 0.2057, 0.3699, 0.2057, 0.3199, 0.1657, 0.3199, 0.1657, 0.3699, 0.2757, 0.3699, 0.2757, 0.3199])
_ca = me_body_flowerp.color_attributes.new('Col', 'BYTE_COLOR', 'CORNER')
_ca.data.foreach_set('color', [1.0, 1.0, 1.0, 1.0, 1.0, 1.0, 1.0, 1.0, 1.0, 1.0, 1.0, 1.0, 1.0, 1.0, 1.0, 1.0, 1.0, 1.0, 1.0, 1.0, 1.0, 1.0, 1.0, 1.0, 1.0, 1.0, 1.0, 1.0, 1.0, 1.0, 1.0, 1.0, 1.0, 1.0, 1.0, 1.0, 1.0, 1.0, 1.0, 1.0, 1.0, 1.0, 1.0, 1.0, 1.0, 1.0, 1.0, 1.0, 1.0, 1.0, 1.0, 1.0, 1.0, 1.0, 1.0, 1.0, 1.0, 1.0, 1.0, 1.0, 1.0, 1.0, 1.0, 1.0, 1.0, 1.0, 1.0, 1.0, 1.0, 1.0, 1.0, 1.0, 1.0, 1.0, 1.0, 1.0, 1.0, 1.0, 1.0, 1.0, 1.0, 1.0, 1.0, 1.0, 1.0, 1.0, 1.0, 1.0, 1.0, 1.0, 1.0, 1.0, 1.0, 1.0, 1.0, 1.0, 1.0, 1.0, 1.0, 1.0, 1.0, 1.0, 1.0, 1.0, 1.0, 1.0, 1.0, 1.0, 1.0, 1.0, 1.0, 1.0, 1.0, 1.0, 1.0, 1.0, 1.0, 1.0, 1.0, 1.0, 1.0, 1.0, 1.0, 1.0, 1.0, 1.0, 1.0, 1.0, 1.0, 1.0, 1.0, 1.0, 1.0, 1.0, 1.0, 1.0, 1.0, 1.0, 1.0, 1.0, 1.0, 1.0, 1.0, 1.0, 1.0, 1.0, 1.0, 1.0, 1.0, 1.0, 1.0, 1.0, 1.0, 1.0, 1.0, 1.0, 1.0, 1.0, 1.0, 1.0, 1.0, 1.0, 1.0, 1.0, 1.0, 1.0, 1.0, 1.0, 1.0, 1.0, 1.0, 1.0, 1.0, 1.0, 1.0, 1.0, 1.0, 1.0, 1.0, 1.0, 1.0, 1.0, 1.0, 1.0, 1.0, 1.0, 1.0, 1.0, 1.0, 1.0, 1.0, 1.0])
me_body_flowerp.materials.append(mat_flowerp)
me_body_flowerp.update()
me_body_flowerr = bpy.data.meshes.new('Body_FlowerR')
me_body_flowerr.from_pydata([(-0.3418, 0.2044, 0.4704), (-0.2318, 0.2044, 0.4704), (-0.2318, 0.09441, 0.4704), (-0.3418, 0.09441, 0.4704), (-0.3418, 0.2044, 0.5204), (-0.2318, 0.2044, 0.5204), (-0.2318, 0.09441, 0.5204), (-0.3418, 0.09441, 0.5204)], [], [(0, 1, 2, 3), (4, 7, 6, 5), (0, 4, 5, 1), (1, 5, 6, 2), (2, 6, 7, 3), (3, 7, 4, 0)])
_uv = me_body_flowerr.uv_layers.new(name='UVMap')
_uv.uv.foreach_set('vector', [0.3418, 0.2044, 0.2318, 0.2044, 0.2318, 0.09441, 0.3418, 0.09441, -0.3418, 0.2044, -0.3418, 0.09441, -0.2318, 0.09441, -0.2318, 0.2044, -0.3418, 0.4704, -0.3418, 0.5204, -0.2318, 0.5204, -0.2318, 0.4704, -0.2044, 0.4704, -0.2044, 0.5204, -0.09441, 0.5204, -0.09441, 0.4704, 0.2318, 0.4704, 0.2318, 0.5204, 0.3418, 0.5204, 0.3418, 0.4704, 0.09441, 0.4704, 0.09441, 0.5204, 0.2044, 0.5204, 0.2044, 0.4704])
_ca = me_body_flowerr.color_attributes.new('Col', 'BYTE_COLOR', 'CORNER')
_ca.data.foreach_set('color', [1.0, 1.0, 1.0, 1.0, 1.0, 1.0, 1.0, 1.0, 1.0, 1.0, 1.0, 1.0, 1.0, 1.0, 1.0, 1.0, 1.0, 1.0, 1.0, 1.0, 1.0, 1.0, 1.0, 1.0, 1.0, 1.0, 1.0, 1.0, 1.0, 1.0, 1.0, 1.0, 1.0, 1.0, 1.0, 1.0, 1.0, 1.0, 1.0, 1.0, 1.0, 1.0, 1.0, 1.0, 1.0, 1.0, 1.0, 1.0, 1.0, 1.0, 1.0, 1.0, 1.0, 1.0, 1.0, 1.0, 1.0, 1.0, 1.0, 1.0, 1.0, 1.0, 1.0, 1.0, 1.0, 1.0, 1.0, 1.0, 1.0, 1.0, 1.0, 1.0, 1.0, 1.0, 1.0, 1.0, 1.0, 1.0, 1.0, 1.0, 1.0, 1.0, 1.0, 1.0, 1.0, 1.0, 1.0, 1.0, 1.0, 1.0, 1.0, 1.0, 1.0, 1.0, 1.0, 1.0])
me_body_flowerr.materials.append(mat_flowerr)
me_body_flowerr.update()
me_body_grass = bpy.data.meshes.new('Body_Grass')
me_body_grass.from_pydata([(0.009147, 0.06, -0.01779), (-0.009147, 0.06, 0.01779), (-0.009147, -0.06, 0.01779), (0.009147, -0.06, -0.01779), (0.3591, 0.06, 0.1622), (0.3409, 0.06, 0.1978), (0.3409, -0.06, 0.1978), (0.3591, -0.06, 0.1622), (0.05971, -0.0109, -0.01779), (0.06024, 0.007391, 0.01779), (-0.05971, 0.0109, 0.01779), (-0.06024, -0.007391, -0.01779), (0.04949, -0.3607, 0.1622), (0.05002, -0.3425, 0.1978), (-0.06993, -0.339, 0.1978), (-0.07046, -0.3572, 0.1622), (-0.01263, -0.05936, -0.01779), (0.005629, -0.06043, 0.01779), (0.01263, 0.05936, 0.01779), (-0.005629, 0.06043, -0.01779), (-0.362, -0.03893, 0.1622), (-0.3438, -0.04, 0.1978), (-0.3368, 0.07979, 0.1978), (-0.355, 0.08086, 0.1622), (-0.05897, 0.01436, -0.01779), (-0.06057, -0.003862, 0.01779), (0.05897, -0.01436, 0.01779), (0.06057, 0.003862, -0.01779), (-0.02834, 0.363, 0.1622), (-0.02995, 0.3448, 0.1978), (0.08959, 0.3343, 0.1978), (0.09119, 0.3525, 0.1622)], [], [(0, 3, 2, 1), (4, 5, 6, 7), (0, 1, 5, 4), (1, 2, 6, 5), (2, 3, 7, 6), (3, 0, 4, 7), (8, 11, 10, 9), (12, 13, 14, 15), (8, 9, 13, 12), (9, 10, 14, 13), (10, 11, 15, 14), (11, 8, 12, 15), (16, 19, 18, 17), (20, 21, 22, 23), (16, 17, 21, 20), (17, 18, 22, 21), (18, 19, 23, 22), (19, 16, 20, 23), (24, 27, 26, 25), (28, 29, 30, 31), (24, 25, 29, 28), (25, 26, 30, 29), (26, 27, 31, 30), (27, 24, 28, 31)])
_uv = me_body_grass.uv_layers.new(name='UVMap')
_uv.uv.foreach_set('vector', [0.06, -0.01779, -0.06, -0.01779, -0.06, 0.01779, 0.06, 0.01779, -0.06, 0.1622, -0.06, 0.1978, 0.06, 0.1978, 0.06, 0.1622, 0.009147, -0.01779, -0.009147, 0.01779, 0.3409, 0.1978, 0.3591, 0.1622, -0.009147, 0.06, -0.009147, -0.06, 0.3409, -0.06, 0.3409, 0.06, 0.009147, 0.01779, -0.009147, -0.01779, -0.3591, 0.1622, -0.3409, 0.1978, -0.009147, -0.06, -0.009147, 0.06, -0.3591, 0.06, -0.3591, -0.06, 0.05971, -0.01779, -0.06024, -0.01779, -0.05971, 0.01779, 0.06024, 0.01779, -0.04949, 0.1622, -0.05002, 0.1978, 0.06993, 0.1978, 0.07046, 0.1622, 0.0109, -0.01779, -0.007391, 0.01779, 0.3425, 0.1978, 0.3607, 0.1622, 0.06024, 0.007391, -0.05971, 0.0109, -0.06993, -0.339, 0.05002, -0.3425, 0.0109, 0.01779, -0.007391, -0.01779, -0.3572, 0.1622, -0.339, 0.1978, 0.06024, -0.007391, -0.05971, -0.0109, -0.04949, -0.3607, 0.07046, -0.3572, 0.05936, -0.01779, -0.06043, -0.01779, -0.05936, 0.01779, 0.06043, 0.01779, -0.03893, 0.1622, -0.04, 0.1978, 0.07979, 0.1978, 0.08086, 0.1622, 0.01263, -0.01779, -0.005629, 0.01779, 0.3438, 0.1978, 0.362, 0.1622, 0.005629, -0.06043, 0.01263, 0.05936, -0.3368, 0.07979, -0.3438, -0.04, 0.01263, 0.01779, -0.005629, -0.01779, -0.355, 0.1622, -0.3368, 0.1978, 0.005629, 0.06043, 0.01263, -0.05936, 0.362, -0.03893, 0.355, 0.08086, 0.05897, -0.01779, -0.06057, -0.01779, -0.05897, 0.01779, 0.06057, 0.01779, -0.02834, 0.1622, -0.02995, 0.1978, 0.08959, 0.1978, 0.09119, 0.1622, 0.01436, -0.01779, -0.003862, 0.01779, 0.3448, 0.1978, 0.363, 0.1622, -0.06057, -0.003862, 0.05897, -0.01436, 0.08959, 0.3343, -0.02995, 0.3448, 0.01436, 0.01779, -0.003862, -0.01779, -0.3525, 0.1622, -0.3343, 0.1978, -0.06057, 0.003862, 0.05897, 0.01436, 0.02834, 0.363, -0.09119, 0.3525])
_ca = me_body_grass.color_attributes.new('Col', 'BYTE_COLOR', 'CORNER')
_ca.data.foreach_set('color', [1.0, 1.0, 1.0, 1.0, 1.0, 1.0, 1.0, 1.0, 1.0, 1.0, 1.0, 1.0, 1.0, 1.0, 1.0, 1.0, 1.0, 1.0, 1.0, 1.0, 1.0, 1.0, 1.0, 1.0, 1.0, 1.0, 1.0, 1.0, 1.0, 1.0, 1.0, 1.0, 1.0, 1.0, 1.0, 1.0, 1.0, 1.0, 1.0, 1.0, 1.0, 1.0, 1.0, 1.0, 1.0, 1.0, 1.0, 1.0, 1.0, 1.0, 1.0, 1.0, 1.0, 1.0, 1.0, 1.0, 1.0, 1.0, 1.0, 1.0, 1.0, 1.0, 1.0, 1.0, 1.0, 1.0, 1.0, 1.0, 1.0, 1.0, 1.0, 1.0, 1.0, 1.0, 1.0, 1.0, 1.0, 1.0, 1.0, 1.0, 1.0, 1.0, 1.0, 1.0, 1.0, 1.0, 1.0, 1.0, 1.0, 1.0, 1.0, 1.0, 1.0, 1.0, 1.0, 1.0, 1.0, 1.0, 1.0, 1.0, 1.0, 1.0, 1.0, 1.0, 1.0, 1.0, 1.0, 1.0, 1.0, 1.0, 1.0, 1.0, 1.0, 1.0, 1.0, 1.0, 1.0, 1.0, 1.0, 1.0, 1.0, 1.0, 1.0, 1.0, 1.0, 1.0, 1.0, 1.0, 1.0, 1.0, 1.0, 1.0, 1.0, 1.0, 1.0, 1.0, 1.0, 1.0, 1.0, 1.0, 1.0, 1.0, 1.0, 1.0, 1.0, 1.0, 1.0, 1.0, 1.0, 1.0, 1.0, 1.0, 1.0, 1.0, 1.0, 1.0, 1.0, 1.0, 1.0, 1.0, 1.0, 1.0, 1.0, 1.0, 1.0, 1.0, 1.0, 1.0, 1.0, 1.0, 1.0, 1.0, 1.0, 1.0, 1.0, 1.0, 1.0, 1.0, 1.0, 1.0, 1.0, 1.0, 1.0, 1.0, 1.0, 1.0, 1.0, 1.0, 1.0, 1.0, 1.0, 1.0, 1.0, 1.0, 1.0, 1.0, 1.0, 1.0, 1.0, 1.0, 1.0, 1.0, 1.0, 1.0, 1.0, 1.0, 1.0, 1.0, 1.0, 1.0, 1.0, 1.0, 1.0, 1.0, 1.0, 1.0, 1.0, 1.0, 1.0, 1.0, 1.0, 1.0, 1.0, 1.0, 1.0, 1.0, 1.0, 1.0, 1.0, 1.0, 1.0, 1.0, 1.0, 1.0, 1.0, 1.0, 1.0, 1.0, 1.0, 1.0, 1.0, 1.0, 1.0, 1.0, 1.0, 1.0, 1.0, 1.0, 1.0, 1.0, 1.0, 1.0, 1.0, 1.0, 1.0, 1.0, 1.0, 1.0, 1.0, 1.0, 1.0, 1.0, 1.0, 1.0, 1.0, 1.0, 1.0, 1.0, 1.0, 1.0, 1.0, 1.0, 1.0, 1.0, 1.0, 1.0, 1.0, 1.0, 1.0, 1.0, 1.0, 1.0, 1.0, 1.0, 1.0, 1.0, 1.0, 1.0, 1.0, 1.0, 1.0, 1.0, 1.0, 1.0, 1.0, 1.0, 1.0, 1.0, 1.0, 1.0, 1.0, 1.0, 1.0, 1.0, 1.0, 1.0, 1.0, 1.0, 1.0, 1.0, 1.0, 1.0, 1.0, 1.0, 1.0, 1.0, 1.0, 1.0, 1.0, 1.0, 1.0, 1.0, 1.0, 1.0, 1.0, 1.0, 1.0, 1.0, 1.0, 1.0, 1.0, 1.0, 1.0, 1.0, 1.0, 1.0, 1.0, 1.0, 1.0, 1.0, 1.0, 1.0, 1.0, 1.0, 1.0, 1.0, 1.0, 1.0, 1.0, 1.0, 1.0, 1.0, 1.0, 1.0, 1.0, 1.0, 1.0, 1.0, 1.0, 1.0, 1.0, 1.0, 1.0, 1.0, 1.0, 1.0, 1.0, 1.0, 1.0, 1.0, 1.0, 1.0, 1.0, 1.0, 1.0, 1.0, 1.0, 1.0, 1.0, 1.0, 1.0, 1.0, 1.0, 1.0])
me_body_grass.materials.append(mat_grass)
me_body_grass.update()

# ---- objects
ob_qd_flowers = bpy.data.objects.new('QD_flowers', None)
ob_body = bpy.data.objects.new('Body', None)
ob_body_fern = bpy.data.objects.new('Body_Fern', me_body_fern)
ob_body_flowerw = bpy.data.objects.new('Body_FlowerW', me_body_flowerw)
ob_body_flowery = bpy.data.objects.new('Body_FlowerY', me_body_flowery)
ob_body_flowerp = bpy.data.objects.new('Body_FlowerP', me_body_flowerp)
ob_body_flowerr = bpy.data.objects.new('Body_FlowerR', me_body_flowerr)
ob_body_grass = bpy.data.objects.new('Body_Grass', me_body_grass)

# ---- transforms, parenting, visibility, modifiers, constraints
ob_qd_flowers.location = (0.0, 0.0, 0.0)
ob_qd_flowers.empty_display_size = 0.2
ob_body.parent = ob_qd_flowers
ob_body.location = (0.0, 0.0, 0.0)
ob_body.empty_display_size = 0.05
ob_body_fern.parent = ob_body
ob_body_fern.location = (0.0, 0.0, 0.0)
ob_body_flowerw.parent = ob_body
ob_body_flowerw.location = (0.0, 0.0, 0.0)
ob_body_flowery.parent = ob_body
ob_body_flowery.location = (0.0, 0.0, 0.0)
ob_body_flowerp.parent = ob_body
ob_body_flowerp.location = (0.0, 0.0, 0.0)
ob_body_flowerr.parent = ob_body
ob_body_flowerr.location = (0.0, 0.0, 0.0)
ob_body_grass.parent = ob_body
ob_body_grass.location = (0.0, 0.0, 0.0)

# ---- collection membership
scene.collection.objects.link(ob_qd_flowers)
scene.collection.objects.link(ob_body)
scene.collection.objects.link(ob_body_fern)
scene.collection.objects.link(ob_body_flowerw)
scene.collection.objects.link(ob_body_flowery)
scene.collection.objects.link(ob_body_flowerp)
scene.collection.objects.link(ob_body_flowerr)
scene.collection.objects.link(ob_body_grass)

# ---- scene / render settings (as saved in the file)
scene.frame_start = 1; scene.frame_end = 250; scene.frame_set(1)
scene.render.engine = 'BLENDER_EEVEE_NEXT'
scene.render.fps = 30
scene.render.bake_bias = 0.0
scene.render.bake_samples = 0
scene.render.compositor_device = 'GPU'
scene.eevee.use_volume_custom_range = False
scene.eevee.fast_gi_thickness_near = 0.1
scene.eevee.fast_gi_thickness_far = 0.0
scene.eevee.ray_tracing_options.screen_trace_thickness = 0.1
bpy.context.view_layer.update()

# ---- added for rendering (the .blend has no active camera and no usable light): camera, sun + grey world if the file has none
cam_auto = bpy.data.cameras.new('AutoCamera')
cam_auto.lens = 50.0
cam_auto.sensor_width = 36.0
cam_auto.clip_end = 1000.0
ob_auto_camera = bpy.data.objects.new('AutoCamera', cam_auto)
scene.collection.objects.link(ob_auto_camera)
ob_auto_camera.location = (1.08136, -1.29823, 1.1338)
ob_auto_camera.rotation_euler = (1.09748, -7.21219e-08, 0.694738)
scene.camera = ob_auto_camera
light_auto_sun = bpy.data.lights.new('AutoSun', 'SUN')
light_auto_sun.energy = 3.0
light_auto_sun.angle = 0.0523599
ob_auto_sun = bpy.data.objects.new('AutoSun', light_auto_sun)
scene.collection.objects.link(ob_auto_sun)
ob_auto_sun.rotation_euler = (0.872665, 0.174533, 0.523599)
if scene.world is None:
    world_auto = bpy.data.worlds.new('AutoWorld')
    world_auto.color = (0.3, 0.3, 0.3)
    scene.world = world_auto
bpy.context.view_layer.update()
